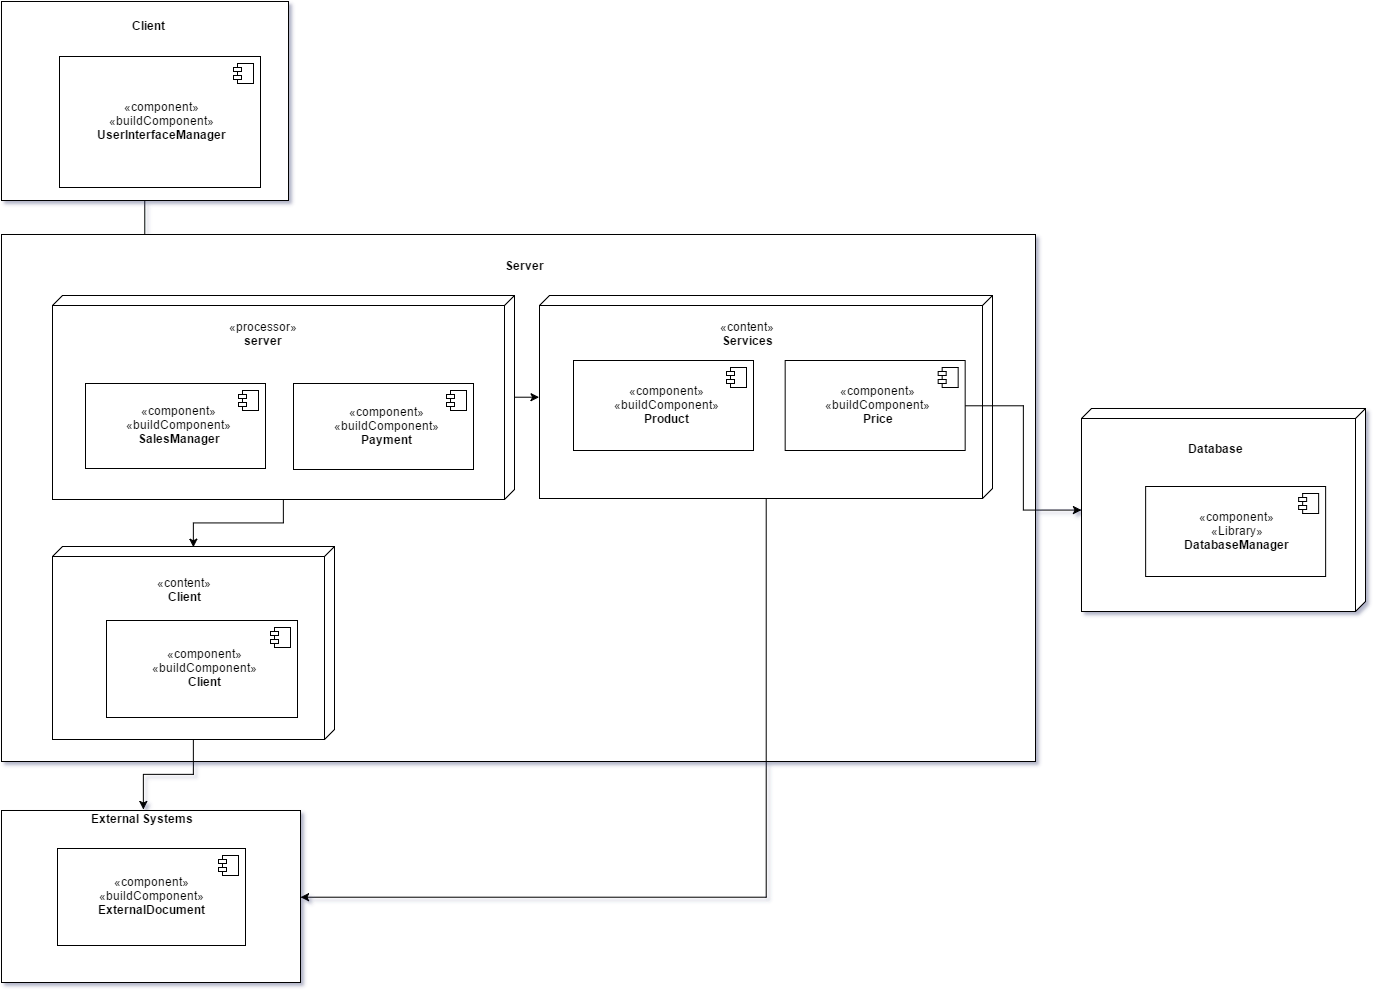

The diagram above was exported from draw.io. Its source (the exported page's mxGraphModel, read from the mxfile embedded in the PNG):
<mxGraphModel dx="2243" dy="1191" grid="0" gridSize="10" guides="1" tooltips="1" connect="1" arrows="0" fold="1" page="0" pageScale="1" pageWidth="1169" pageHeight="826" background="none" math="0" shadow="0">
  <root>
    <mxCell id="0" style=";html=1;" />
    <mxCell id="1" style=";html=1;" parent="0" />
    <mxCell id="78" value="" style="html=1;" vertex="1" parent="1">
      <mxGeometry x="-62" y="558" width="299" height="172" as="geometry" />
    </mxCell>
    <mxCell id="100" style="edgeStyle=orthogonalEdgeStyle;rounded=0;html=1;entryX=0;entryY=0.5;jettySize=auto;orthogonalLoop=1;fillColor=#000000;" edge="1" parent="1" source="77" target="3">
      <mxGeometry relative="1" as="geometry" />
    </mxCell>
    <mxCell id="77" value="Object" style="html=1;" vertex="1" parent="1">
      <mxGeometry x="-62" y="-251" width="287" height="199" as="geometry" />
    </mxCell>
    <mxCell id="75" value="&lt;div&gt;&lt;br&gt;&lt;/div&gt;" style="html=1;" vertex="1" parent="1">
      <mxGeometry x="-62" y="-18" width="1034" height="527" as="geometry" />
    </mxCell>
    <mxCell id="97" style="edgeStyle=orthogonalEdgeStyle;rounded=0;html=1;exitX=1;exitY=0.5;jettySize=auto;orthogonalLoop=1;fillColor=#000000;entryX=0;entryY=0.5;" edge="1" parent="1" source="3" target="86">
      <mxGeometry relative="1" as="geometry">
        <Array as="points">
          <mxPoint x="220" y="270" />
          <mxPoint x="130" y="270" />
        </Array>
      </mxGeometry>
    </mxCell>
    <mxCell id="98" style="edgeStyle=orthogonalEdgeStyle;rounded=0;html=1;exitX=0.5;exitY=0;entryX=0.5;entryY=1;jettySize=auto;orthogonalLoop=1;fillColor=#000000;" edge="1" parent="1" source="3" target="55">
      <mxGeometry relative="1" as="geometry" />
    </mxCell>
    <mxCell id="3" value="" style="verticalAlign=top;align=left;spacingTop=8;spacingLeft=2;spacingRight=12;shape=cube;size=10;direction=south;fontStyle=5;fillColor=#FFFFFF;strokeColor=#000000;strokeWidth=1;fontColor=#000000;fontSize=14;html=1;" parent="1" vertex="1">
      <mxGeometry x="-11" y="43" width="462" height="204" as="geometry" />
    </mxCell>
    <mxCell id="45" value="«component»&lt;div&gt;&lt;span&gt;«buildComponent»&lt;/span&gt;&lt;br&gt;&lt;b&gt;SalesManager&lt;/b&gt;&lt;/div&gt;" style="html=1;" vertex="1" parent="1">
      <mxGeometry x="22" y="131" width="180" height="85" as="geometry" />
    </mxCell>
    <mxCell id="46" value="" style="shape=component;jettyWidth=8;jettyHeight=4;" vertex="1" parent="45">
      <mxGeometry x="1" width="20" height="20" relative="1" as="geometry">
        <mxPoint x="-27" y="7" as="offset" />
      </mxGeometry>
    </mxCell>
    <mxCell id="51" value="«component»&lt;div&gt;&lt;span&gt;«buildComponent»&lt;/span&gt;&lt;br&gt;&lt;b&gt;Payment&lt;/b&gt;&lt;/div&gt;" style="html=1;" vertex="1" parent="1">
      <mxGeometry x="230" y="131" width="180" height="86" as="geometry" />
    </mxCell>
    <mxCell id="52" value="" style="shape=component;jettyWidth=8;jettyHeight=4;" vertex="1" parent="51">
      <mxGeometry x="1" width="20" height="20" relative="1" as="geometry">
        <mxPoint x="-27" y="7" as="offset" />
      </mxGeometry>
    </mxCell>
    <mxCell id="96" style="edgeStyle=orthogonalEdgeStyle;rounded=0;html=1;entryX=1;entryY=0.5;jettySize=auto;orthogonalLoop=1;fillColor=#000000;exitX=1;exitY=0.5;" edge="1" parent="1" source="55" target="78">
      <mxGeometry relative="1" as="geometry">
        <Array as="points">
          <mxPoint x="703" y="645" />
        </Array>
      </mxGeometry>
    </mxCell>
    <mxCell id="55" value="" style="verticalAlign=top;align=left;spacingTop=8;spacingLeft=2;spacingRight=12;shape=cube;size=10;direction=south;fontStyle=5;fillColor=#FFFFFF;strokeColor=#000000;strokeWidth=1;fontColor=#000000;fontSize=14;html=1;" vertex="1" parent="1">
      <mxGeometry x="476" y="43" width="453" height="203" as="geometry" />
    </mxCell>
    <mxCell id="58" value="«component»&lt;div&gt;&lt;span&gt;«buildComponent»&lt;/span&gt;&lt;br&gt;&lt;b&gt;Product&lt;/b&gt;&lt;/div&gt;" style="html=1;" vertex="1" parent="1">
      <mxGeometry x="510" y="108" width="180" height="90" as="geometry" />
    </mxCell>
    <mxCell id="59" value="" style="shape=component;jettyWidth=8;jettyHeight=4;" vertex="1" parent="58">
      <mxGeometry x="1" width="20" height="20" relative="1" as="geometry">
        <mxPoint x="-27" y="7" as="offset" />
      </mxGeometry>
    </mxCell>
    <mxCell id="99" style="edgeStyle=orthogonalEdgeStyle;rounded=0;html=1;jettySize=auto;orthogonalLoop=1;fillColor=#000000;" edge="1" parent="1" source="62" target="64">
      <mxGeometry relative="1" as="geometry" />
    </mxCell>
    <mxCell id="62" value="«component»&lt;div&gt;&lt;span&gt;«buildComponent»&lt;/span&gt;&lt;br&gt;&lt;b&gt;Price&lt;/b&gt;&lt;/div&gt;" style="html=1;" vertex="1" parent="1">
      <mxGeometry x="721.6666666666665" y="108" width="180" height="90" as="geometry" />
    </mxCell>
    <mxCell id="63" value="" style="shape=component;jettyWidth=8;jettyHeight=4;" vertex="1" parent="62">
      <mxGeometry x="1" width="20" height="20" relative="1" as="geometry">
        <mxPoint x="-27" y="7" as="offset" />
      </mxGeometry>
    </mxCell>
    <mxCell id="64" value="" style="verticalAlign=top;align=left;spacingTop=8;spacingLeft=2;spacingRight=12;shape=cube;size=10;direction=south;fontStyle=5;fillColor=#FFFFFF;strokeColor=#000000;strokeWidth=1;fontColor=#000000;fontSize=14;html=1;" vertex="1" parent="1">
      <mxGeometry x="1018" y="156" width="284" height="203" as="geometry" />
    </mxCell>
    <mxCell id="65" value="«component»&lt;div&gt;&lt;span&gt;«Library»&lt;/span&gt;&lt;br&gt;&lt;b&gt;DatabaseManager&lt;/b&gt;&lt;/div&gt;" style="html=1;" vertex="1" parent="1">
      <mxGeometry x="1082.142857142857" y="234" width="180" height="90" as="geometry" />
    </mxCell>
    <mxCell id="66" value="" style="shape=component;jettyWidth=8;jettyHeight=4;" vertex="1" parent="65">
      <mxGeometry x="1" width="20" height="20" relative="1" as="geometry">
        <mxPoint x="-27" y="7" as="offset" />
      </mxGeometry>
    </mxCell>
    <mxCell id="70" value="«component»&lt;div&gt;&lt;span&gt;«buildComponent»&lt;/span&gt;&lt;br&gt;&lt;b&gt;UserInterfaceManager&lt;/b&gt;&lt;/div&gt;" style="html=1;" vertex="1" parent="1">
      <mxGeometry x="-4" y="-196" width="201" height="131" as="geometry" />
    </mxCell>
    <mxCell id="71" value="" style="shape=component;jettyWidth=8;jettyHeight=4;" vertex="1" parent="70">
      <mxGeometry x="1" width="20" height="20" relative="1" as="geometry">
        <mxPoint x="-27" y="7" as="offset" />
      </mxGeometry>
    </mxCell>
    <mxCell id="73" value="«component»&lt;div&gt;&lt;span&gt;«buildComponent»&lt;/span&gt;&lt;br&gt;&lt;b&gt;ExternalDocument&lt;/b&gt;&lt;/div&gt;" style="html=1;" vertex="1" parent="1">
      <mxGeometry x="-6" y="596" width="188" height="97" as="geometry" />
    </mxCell>
    <mxCell id="74" value="" style="shape=component;jettyWidth=8;jettyHeight=4;" vertex="1" parent="73">
      <mxGeometry x="1" width="20" height="20" relative="1" as="geometry">
        <mxPoint x="-27" y="7" as="offset" />
      </mxGeometry>
    </mxCell>
    <mxCell id="80" value="&lt;div style=&quot;text-align: center&quot;&gt;&lt;span style=&quot;line-height: 1.2&quot;&gt;«processor»&lt;/span&gt;&lt;/div&gt;&lt;b&gt;&lt;div style=&quot;text-align: center&quot;&gt;&lt;b style=&quot;line-height: 1.2&quot;&gt;server&lt;/b&gt;&lt;/div&gt;&lt;/b&gt;" style="text;html=1;resizable=0;autosize=1;align=left;verticalAlign=top;spacingTop=-4;points=[];" vertex="1" parent="1">
      <mxGeometry x="163.57142857142844" y="65.28571428571445" width="76" height="29" as="geometry" />
    </mxCell>
    <mxCell id="85" value="&lt;div style=&quot;text-align: center&quot;&gt;&lt;span style=&quot;line-height: 1.2&quot;&gt;«content»&lt;/span&gt;&lt;/div&gt;&lt;b&gt;&lt;div style=&quot;text-align: center&quot;&gt;&lt;b style=&quot;line-height: 1.2&quot;&gt;Services&lt;/b&gt;&lt;/div&gt;&lt;/b&gt;" style="text;html=1;resizable=0;autosize=1;align=left;verticalAlign=top;spacingTop=-4;points=[];" vertex="1" parent="1">
      <mxGeometry x="654.5714285714284" y="65.28571428571445" width="61" height="29" as="geometry" />
    </mxCell>
    <mxCell id="93" value="" style="edgeStyle=orthogonalEdgeStyle;rounded=0;html=1;jettySize=auto;orthogonalLoop=1;fillColor=#000000;" edge="1" parent="1" source="86" target="89">
      <mxGeometry relative="1" as="geometry" />
    </mxCell>
    <mxCell id="86" value="" style="verticalAlign=top;align=left;spacingTop=8;spacingLeft=2;spacingRight=12;shape=cube;size=10;direction=south;fontStyle=5;fillColor=#FFFFFF;strokeColor=#000000;strokeWidth=1;fontColor=#000000;fontSize=14;html=1;" vertex="1" parent="1">
      <mxGeometry x="-11" y="294" width="282" height="193" as="geometry" />
    </mxCell>
    <mxCell id="67" value="«component»&lt;div&gt;&lt;span&gt;«buildComponent»&lt;/span&gt;&lt;br&gt;&lt;b&gt;Client&lt;/b&gt;&lt;/div&gt;" style="html=1;" vertex="1" parent="1">
      <mxGeometry x="43" y="368" width="191" height="97" as="geometry" />
    </mxCell>
    <mxCell id="68" value="" style="shape=component;jettyWidth=8;jettyHeight=4;" vertex="1" parent="67">
      <mxGeometry x="1" width="20" height="20" relative="1" as="geometry">
        <mxPoint x="-27" y="7" as="offset" />
      </mxGeometry>
    </mxCell>
    <mxCell id="87" value="&lt;div style=&quot;text-align: center&quot;&gt;&lt;span style=&quot;line-height: 1.2&quot;&gt;«content»&lt;/span&gt;&lt;/div&gt;&lt;b&gt;&lt;div style=&quot;text-align: center&quot;&gt;&lt;b style=&quot;line-height: 1.2&quot;&gt;Client&lt;/b&gt;&lt;/div&gt;&lt;/b&gt;" style="text;html=1;resizable=0;autosize=1;align=left;verticalAlign=top;spacingTop=-4;points=[];" vertex="1" parent="1">
      <mxGeometry x="91.57142857142844" y="321.28571428571445" width="61" height="29" as="geometry" />
    </mxCell>
    <mxCell id="88" value="&lt;div style=&quot;text-align: center&quot;&gt;&lt;b&gt;Database&lt;/b&gt;&lt;/div&gt;" style="text;html=1;resizable=0;autosize=1;align=left;verticalAlign=top;spacingTop=-4;points=[];" vertex="1" parent="1">
      <mxGeometry x="1122.5714285714284" y="187.28571428571445" width="62" height="14" as="geometry" />
    </mxCell>
    <mxCell id="89" value="&lt;b&gt;External Systems&lt;/b&gt;" style="text;html=1;resizable=0;points=[];autosize=1;align=left;verticalAlign=top;spacingTop=-4;" vertex="1" parent="1">
      <mxGeometry x="26" y="557" width="108" height="14" as="geometry" />
    </mxCell>
    <mxCell id="90" value="&lt;b&gt;Client&lt;/b&gt;" style="text;html=1;resizable=0;points=[];autosize=1;align=left;verticalAlign=top;spacingTop=-4;" vertex="1" parent="1">
      <mxGeometry x="67" y="-236" width="43" height="14" as="geometry" />
    </mxCell>
    <mxCell id="101" value="&lt;b&gt;Server&lt;/b&gt;" style="text;html=1;resizable=0;points=[];autosize=1;align=left;verticalAlign=top;spacingTop=-4;" vertex="1" parent="1">
      <mxGeometry x="440" y="4" width="47" height="14" as="geometry" />
    </mxCell>
  </root>
</mxGraphModel>